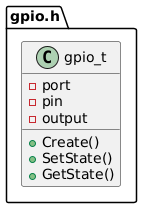

The diagram above was rendered by PlantUML. Its source (embedded in the PNG):
@startuml Example of ADT Pattern
set separator none
hide empty members

package gpio.h {
    class gpio_t {
        -port
        -pin
        -output
        +Create()
        +SetState()
        +GetState()
    }
}
@enduml